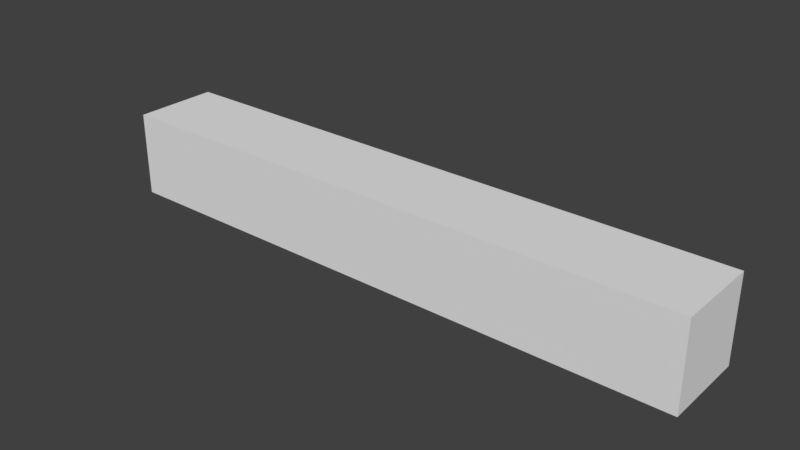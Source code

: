 # Source: cespedLargo.blend  (saved by Blender 2.78.0; exported with 4.5.12 LTS)
import bpy
from mathutils import Matrix  # noqa: F401  (used for matrix-valued properties, if any)

bpy.ops.wm.read_factory_settings(use_empty=True)
scene = bpy.context.scene
scene.name = 'Scene'

# ---- collections
col_collection_1 = bpy.data.collections.new('Collection 1'); scene.collection.children.link(col_collection_1)

# ---- materials (node trees are filled in below, after node groups)
mat_cesped = bpy.data.materials.new('Cesped')
mat_cesped.alpha_threshold = 0.0
mat_cesped.use_transparent_shadow = False
mat_cesped.roughness = 0.5
mat_cesped.specular_intensity = 0.0
mat_cesped.line_color = (0.0, 0.0, 0.0, 1.0)
mat_cespedlaterial = bpy.data.materials.new('CespedLaterial')
mat_cespedlaterial.alpha_threshold = 0.0
mat_cespedlaterial.use_transparent_shadow = False
mat_cespedlaterial.roughness = 0.5
mat_cespedlaterial.specular_intensity = 0.0

# ---- material node trees

# ---- world
world_world = bpy.data.worlds.new('World'); scene.world = world_world
world_world.color = (0.05088, 0.05088, 0.05088)
world_world.use_sun_shadow = False
world_world.sun_shadow_jitter_overblur = 0.0
world_world.cycles.sampling_method = 'MANUAL'

# ---- meshes
me_cube = bpy.data.meshes.new('Cube')
me_cube.from_pydata([(3.5, 0.5, -0.5), (3.5, -0.5, -0.5), (-3.5, -0.5, -0.5), (-3.5, 0.5, -0.5), (3.5, 0.5, 0.5), (3.5, -0.5, 0.5), (-3.5, -0.5, 0.5), (-3.5, 0.5, 0.5)], [], [(0, 1, 2, 3), (4, 7, 6, 5), (0, 4, 5, 1), (1, 5, 6, 2), (2, 6, 7, 3), (4, 0, 3, 7)])
me_cube.polygons.foreach_set('material_index', [1, 1, 1, 0, 1, 0])
_uv = me_cube.uv_layers.new(name='UVMap')
_uv.uv.foreach_set('vector', [-6.001, 1.001, -6.001, 0.0007299, 0.9986, 0.0007289, 0.9986, 1.001, 7.0, 1.0, 0.0005746, 1.0, 0.0005741, 0.00029, 7.0, 0.0002906, 0.9999, 0.9999, 0.0001003, 0.9999, 0.0001002, 9.972e-05, 0.9999, 0.0001003, 0.0, 0.0, 0.0, 0.0, 0.0, 0.0, 0.0, 0.0, 0.0001, 9.993e-05, 0.9999, 0.0001004, 0.9999, 0.9999, 0.0001, 0.9999, -0.0001593, 1.001, -0.0001583, 0.001801, 6.996, 0.001801, 6.996, 1.001])
me_cube.materials.append(mat_cesped)
me_cube.materials.append(mat_cespedlaterial)
me_cube.use_remesh_preserve_volume = False
me_cube.use_remesh_preserve_attributes = False
me_cube.use_mirror_vertex_groups = False
me_cube.update()

# ---- objects
ob_cube = bpy.data.objects.new('Cube', me_cube)

# ---- transforms, parenting, visibility, modifiers, constraints
ob_cube.location = (-2.0, 0.0, 0.0)
ob_cube.lock_rotations_4d = False
ob_cube.empty_display_type = 'ARROWS'
ob_cube.lineart.crease_threshold = 0.0

# ---- collection membership
col_collection_1.objects.link(ob_cube)

# ---- scene / render settings (as saved in the file)
scene.frame_start = 1; scene.frame_end = 250; scene.frame_set(1)
scene.render.engine = 'BLENDER_EEVEE_NEXT'
scene.render.resolution_percentage = 50
scene.render.dither_intensity = 0.0
scene.cycles.use_denoising = False
scene.cycles.samples = 128
scene.cycles.sampling_pattern = 'TABULATED_SOBOL'
scene.cycles.light_sampling_threshold = 0.0
scene.cycles.use_adaptive_sampling = False
scene.cycles.use_light_tree = False
scene.cycles.blur_glossy = 0.0
scene.cycles.sample_clamp_indirect = 0.0
scene.view_settings.view_transform = 'Standard'
bpy.context.view_layer.update()

# ---- added for rendering (the .blend has no active camera and no usable light): camera, sun
cam_auto = bpy.data.cameras.new('AutoCamera')
cam_auto.lens = 50.0
cam_auto.sensor_width = 36.0
cam_auto.clip_end = 1000.0
ob_auto_camera = bpy.data.objects.new('AutoCamera', cam_auto)
scene.collection.objects.link(ob_auto_camera)
ob_auto_camera.location = (4.60743, -7.92891, 5.28594)
ob_auto_camera.rotation_euler = (1.09748, -7.21219e-08, 0.694738)
scene.camera = ob_auto_camera
light_auto_sun = bpy.data.lights.new('AutoSun', 'SUN')
light_auto_sun.energy = 3.0
light_auto_sun.angle = 0.0523599
ob_auto_sun = bpy.data.objects.new('AutoSun', light_auto_sun)
scene.collection.objects.link(ob_auto_sun)
ob_auto_sun.rotation_euler = (0.872665, 0.174533, 0.523599)
bpy.context.view_layer.update()
